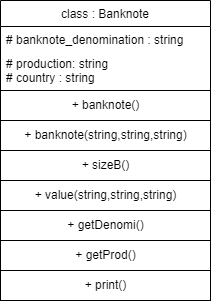

The diagram above was exported from draw.io. Its source (the exported page's mxGraphModel, read from the mxfile embedded in the PNG):
<mxGraphModel dx="716" dy="399" grid="1" gridSize="10" guides="1" tooltips="1" connect="1" arrows="1" fold="1" page="1" pageScale="1" pageWidth="827" pageHeight="1169" math="0" shadow="0">
  <root>
    <mxCell id="0" />
    <mxCell id="1" parent="0" />
    <mxCell id="1iov6JvNKfYmSQhEPJ1P-1" value="class : Banknote" style="swimlane;fontStyle=0;childLayout=stackLayout;horizontal=1;startSize=26;fillColor=none;horizontalStack=0;resizeParent=1;resizeParentMax=0;resizeLast=0;collapsible=1;marginBottom=0;" vertex="1" parent="1">
      <mxGeometry x="240" y="10" width="210" height="90" as="geometry" />
    </mxCell>
    <mxCell id="1iov6JvNKfYmSQhEPJ1P-2" value="# banknote_denomination : string" style="text;strokeColor=none;fillColor=none;align=left;verticalAlign=top;spacingLeft=4;spacingRight=4;overflow=hidden;rotatable=0;points=[[0,0.5],[1,0.5]];portConstraint=eastwest;" vertex="1" parent="1iov6JvNKfYmSQhEPJ1P-1">
      <mxGeometry y="26" width="210" height="24" as="geometry" />
    </mxCell>
    <mxCell id="1iov6JvNKfYmSQhEPJ1P-3" value="# production: string&#10;# country : string&#10;" style="text;strokeColor=none;fillColor=none;align=left;verticalAlign=top;spacingLeft=4;spacingRight=4;overflow=hidden;rotatable=0;points=[[0,0.5],[1,0.5]];portConstraint=eastwest;" vertex="1" parent="1iov6JvNKfYmSQhEPJ1P-1">
      <mxGeometry y="50" width="210" height="40" as="geometry" />
    </mxCell>
    <mxCell id="1iov6JvNKfYmSQhEPJ1P-12" value="+ banknote()" style="html=1;" vertex="1" parent="1">
      <mxGeometry x="240" y="100" width="210" height="30" as="geometry" />
    </mxCell>
    <mxCell id="1iov6JvNKfYmSQhEPJ1P-13" value="+ banknote(string,string,string)" style="html=1;" vertex="1" parent="1">
      <mxGeometry x="240" y="130" width="210" height="30" as="geometry" />
    </mxCell>
    <mxCell id="1iov6JvNKfYmSQhEPJ1P-14" value="+ print()" style="html=1;" vertex="1" parent="1">
      <mxGeometry x="240" y="280" width="210" height="30" as="geometry" />
    </mxCell>
    <mxCell id="1iov6JvNKfYmSQhEPJ1P-15" value="+ getDenomi()" style="html=1;" vertex="1" parent="1">
      <mxGeometry x="240" y="220" width="210" height="30" as="geometry" />
    </mxCell>
    <mxCell id="1iov6JvNKfYmSQhEPJ1P-16" value="+ getProd()" style="html=1;" vertex="1" parent="1">
      <mxGeometry x="240" y="250" width="210" height="30" as="geometry" />
    </mxCell>
    <mxCell id="1iov6JvNKfYmSQhEPJ1P-18" value="+ sizeB()" style="html=1;" vertex="1" parent="1">
      <mxGeometry x="240" y="160" width="210" height="30" as="geometry" />
    </mxCell>
    <mxCell id="1iov6JvNKfYmSQhEPJ1P-19" value="+ value(string,string,string)" style="html=1;" vertex="1" parent="1">
      <mxGeometry x="240" y="190" width="210" height="30" as="geometry" />
    </mxCell>
  </root>
</mxGraphModel>